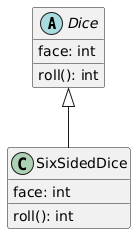

The diagram above was rendered by PlantUML. Its source (embedded in the PNG):
@startuml
' Make class members visible and simple
skinparam classAttributeIconSize 0

' Abstract class
abstract class Dice {
    face: int
    roll(): int
}

class SixSidedDice {
    face: int
    roll(): int
}

Dice <|-- SixSidedDice
@enduml